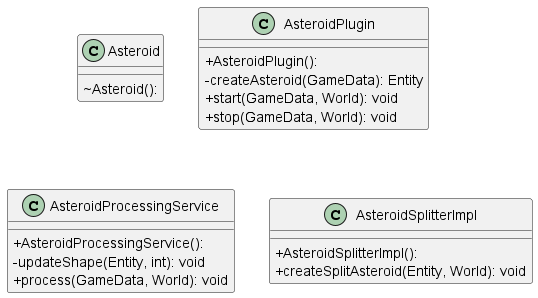

The diagram above was rendered by PlantUML. Its source (embedded in the PNG):
@startuml
skinparam classAttributeIconSize 0
top to bottom direction
skinparam linetype ortho

class Asteroid {
  ~ Asteroid(): 
}
class AsteroidPlugin {
  + AsteroidPlugin(): 
  - createAsteroid(GameData): Entity
  + start(GameData, World): void
  + stop(GameData, World): void
}
class AsteroidProcessingService {
  + AsteroidProcessingService(): 
  - updateShape(Entity, int): void
  + process(GameData, World): void
}
class AsteroidSplitterImpl {
  + AsteroidSplitterImpl(): 
  + createSplitAsteroid(Entity, World): void
}

@enduml